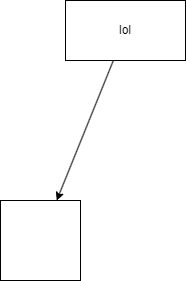

The diagram above was exported from draw.io. Its source (the exported page's mxGraphModel, read from the mxfile embedded in the PNG):
<mxGraphModel dx="1067" dy="1190" grid="1" gridSize="10" guides="1" tooltips="1" connect="1" arrows="1" fold="1" page="1" pageScale="1" pageWidth="850" pageHeight="1100" math="0" shadow="0">
  <root>
    <mxCell id="0" />
    <mxCell id="1" parent="0" />
    <mxCell id="4" style="edgeStyle=none;html=1;" edge="1" parent="1" source="2" target="3">
      <mxGeometry relative="1" as="geometry" />
    </mxCell>
    <mxCell id="2" value="lol" style="rounded=0;whiteSpace=wrap;html=1;" vertex="1" parent="1">
      <mxGeometry x="305" y="200" width="120" height="60" as="geometry" />
    </mxCell>
    <mxCell id="3" value="" style="whiteSpace=wrap;html=1;aspect=fixed;" vertex="1" parent="1">
      <mxGeometry x="240" y="400" width="80" height="80" as="geometry" />
    </mxCell>
  </root>
</mxGraphModel>